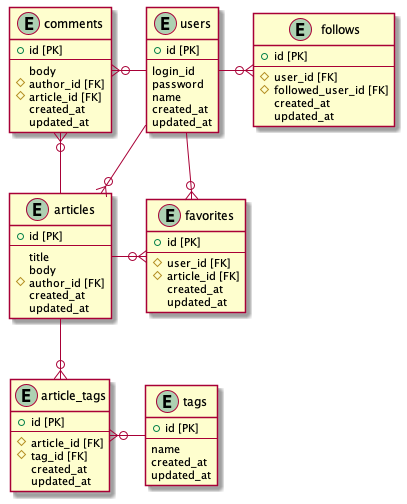

The diagram above was rendered by PlantUML. Its source (embedded in the PNG):
@startuml erd
!include tables.pu

users -d-o{ articles
users -l-o{ comments
users -o{ favorites
users -o{ follows
articles -d-o{ article_tags
articles -o{ comments
articles -o{ favorites
article_tags }o- tags

@enduml